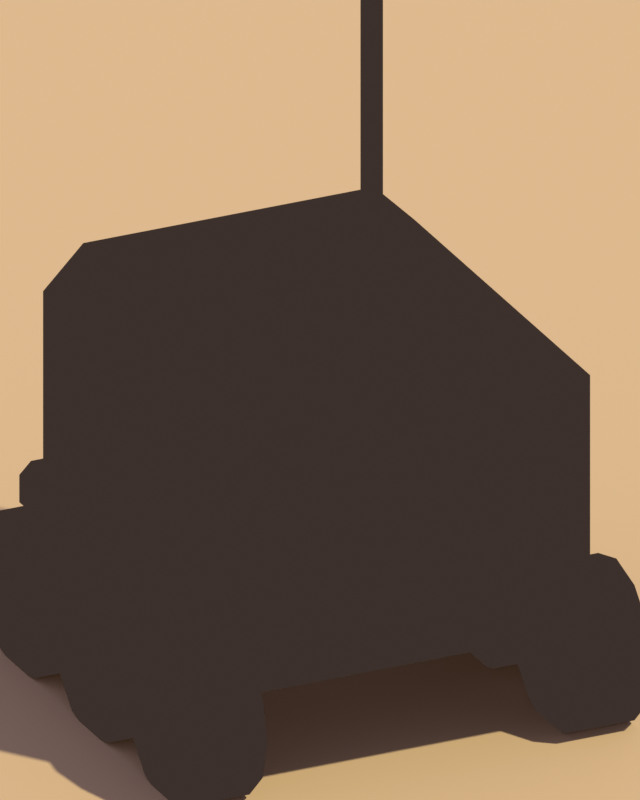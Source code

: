 # Source: era5_delivery_robot.blend  (saved by Blender 5.2.45; exported with 4.5.12 LTS)
import bpy
from mathutils import Matrix  # noqa: F401  (used for matrix-valued properties, if any)

bpy.ops.wm.read_factory_settings(use_empty=True)
scene = bpy.context.scene
scene.name = 'Scene'

# ---- collections
col_studio = bpy.data.collections.new('studio'); scene.collection.children.link(col_studio)
col_era5_delivery_robot = bpy.data.collections.new('era5_delivery_robot'); scene.collection.children.link(col_era5_delivery_robot)

# ---- materials (node trees are filled in below, after node groups)
mat_studio_sand = bpy.data.materials.new('studio_sand')
mat_pc_robot_white = bpy.data.materials.new('pc_robot_white')
mat_pc_robot_white.diffuse_color = (0.8469, 0.8228, 0.7605, 1.0)
mat_pc_robot_orange = bpy.data.materials.new('pc_robot_orange')
mat_pc_robot_orange.diffuse_color = (0.7682, 0.3231, 0.02519, 1.0)
mat_pc_screen = bpy.data.materials.new('pc_screen')
mat_pc_screen.diffuse_color = (0.02732, 0.04231, 0.0648, 1.0)
mat_pc_charcoal = bpy.data.materials.new('pc_charcoal')
mat_pc_charcoal.diffuse_color = (0.04231, 0.04231, 0.04817, 1.0)
mat_pc_rubber = bpy.data.materials.new('pc_rubber')
mat_pc_rubber.diffuse_color = (0.02416, 0.02416, 0.02732, 1.0)
mat_pc_outline = bpy.data.materials.new('pc_outline')
mat_pc_outline.use_backface_culling = True
mat_pc_outline.diffuse_color = (0.045, 0.03, 0.025, 1.0)

# ---- material node trees
mat_studio_sand.use_nodes = True; mat_studio_sand.node_tree.nodes.clear()
_N = mat_studio_sand.node_tree.nodes; _L = mat_studio_sand.node_tree.links
n0 = _N.new('ShaderNodeBsdfPrincipled'); n0.name = 'Principled BSDF'; n0.location = (-200, 100)
n0.inputs[0].default_value = (0.62, 0.44, 0.2, 1.0)
n0.inputs[2].default_value = 1.0
n0.inputs[10].default_value = 0.005
n1 = _N.new('ShaderNodeOutputMaterial'); n1.name = 'Material Output'; n1.location = (200, 100)
_L.new(n0.outputs[0], n1.inputs[0])
n1.is_active_output = True
mat_pc_robot_white.use_nodes = True; mat_pc_robot_white.node_tree.nodes.clear()
_N = mat_pc_robot_white.node_tree.nodes; _L = mat_pc_robot_white.node_tree.links
n0 = _N.new('ShaderNodeBsdfPrincipled'); n0.name = 'Principled BSDF'; n0.location = (-200, 100)
n0.inputs[0].default_value = (0.8469, 0.8228, 0.7605, 1.0)
n0.inputs[2].default_value = 1.0
n0.inputs[10].default_value = 0.005
n0.inputs[13].default_value = 0.0
n1 = _N.new('ShaderNodeOutputMaterial'); n1.name = 'Material Output'; n1.location = (200, 100)
_L.new(n0.outputs[0], n1.inputs[0])
n1.is_active_output = True
mat_pc_robot_orange.use_nodes = True; mat_pc_robot_orange.node_tree.nodes.clear()
_N = mat_pc_robot_orange.node_tree.nodes; _L = mat_pc_robot_orange.node_tree.links
n0 = _N.new('ShaderNodeBsdfPrincipled'); n0.name = 'Principled BSDF'; n0.location = (-200, 100)
n0.inputs[0].default_value = (0.7682, 0.3231, 0.02519, 1.0)
n0.inputs[2].default_value = 1.0
n0.inputs[10].default_value = 0.005
n0.inputs[13].default_value = 0.0
n1 = _N.new('ShaderNodeOutputMaterial'); n1.name = 'Material Output'; n1.location = (200, 100)
_L.new(n0.outputs[0], n1.inputs[0])
n1.is_active_output = True
mat_pc_screen.use_nodes = True; mat_pc_screen.node_tree.nodes.clear()
_N = mat_pc_screen.node_tree.nodes; _L = mat_pc_screen.node_tree.links
n0 = _N.new('ShaderNodeBsdfPrincipled'); n0.name = 'Principled BSDF'; n0.location = (-200, 100)
n0.inputs[0].default_value = (0.02732, 0.04231, 0.0648, 1.0)
n0.inputs[2].default_value = 1.0
n0.inputs[10].default_value = 0.005
n0.inputs[13].default_value = 0.0
n1 = _N.new('ShaderNodeOutputMaterial'); n1.name = 'Material Output'; n1.location = (200, 100)
_L.new(n0.outputs[0], n1.inputs[0])
n1.is_active_output = True
mat_pc_charcoal.use_nodes = True; mat_pc_charcoal.node_tree.nodes.clear()
_N = mat_pc_charcoal.node_tree.nodes; _L = mat_pc_charcoal.node_tree.links
n0 = _N.new('ShaderNodeBsdfPrincipled'); n0.name = 'Principled BSDF'; n0.location = (-200, 100)
n0.inputs[0].default_value = (0.04231, 0.04231, 0.04817, 1.0)
n0.inputs[2].default_value = 1.0
n0.inputs[10].default_value = 0.005
n0.inputs[13].default_value = 0.0
n1 = _N.new('ShaderNodeOutputMaterial'); n1.name = 'Material Output'; n1.location = (200, 100)
_L.new(n0.outputs[0], n1.inputs[0])
n1.is_active_output = True
mat_pc_rubber.use_nodes = True; mat_pc_rubber.node_tree.nodes.clear()
_N = mat_pc_rubber.node_tree.nodes; _L = mat_pc_rubber.node_tree.links
n0 = _N.new('ShaderNodeBsdfPrincipled'); n0.name = 'Principled BSDF'; n0.location = (-200, 100)
n0.inputs[0].default_value = (0.02416, 0.02416, 0.02732, 1.0)
n0.inputs[2].default_value = 1.0
n0.inputs[10].default_value = 0.005
n0.inputs[13].default_value = 0.0
n1 = _N.new('ShaderNodeOutputMaterial'); n1.name = 'Material Output'; n1.location = (200, 100)
_L.new(n0.outputs[0], n1.inputs[0])
n1.is_active_output = True
mat_pc_outline.use_nodes = True; mat_pc_outline.node_tree.nodes.clear()
_N = mat_pc_outline.node_tree.nodes; _L = mat_pc_outline.node_tree.links
n0 = _N.new('ShaderNodeOutputMaterial'); n0.name = 'Material Output'; n0.location = (0, 0)
n1 = _N.new('ShaderNodeEmission'); n1.name = 'Emission'; n1.location = (0, 0)
n1.inputs[0].default_value = (0.045, 0.03, 0.025, 1.0)
_L.new(n1.outputs[0], n0.inputs[0])
n0.is_active_output = True

# ---- world
world_world = bpy.data.worlds.new('world'); scene.world = world_world
world_world.use_nodes = True; world_world.node_tree.nodes.clear()
_N = world_world.node_tree.nodes; _L = world_world.node_tree.links
n0 = _N.new('ShaderNodeBackground'); n0.name = 'Background'; n0.location = (-200, 100)
n0.inputs[0].default_value = (0.4, 0.36, 0.66, 1.0)
n0.inputs[1].default_value = 0.9
n1 = _N.new('ShaderNodeOutputWorld'); n1.name = 'World Output'; n1.location = (200, 100)
_L.new(n0.outputs[0], n1.inputs[0])
n1.is_active_output = True

# ---- cameras
cam_camera = bpy.data.cameras.new('camera')
cam_camera.type = 'ORTHO'
cam_camera.clip_end = 100.0
cam_camera.ortho_scale = 1.017

# ---- lights
light_sun = bpy.data.lights.new('sun', 'SUN')
light_sun.color = (1.0, 0.93, 0.82)
light_sun.angle = 0.02618
light_sun.energy = 3.2

# ---- meshes
me_ground = bpy.data.meshes.new('ground')
me_ground.from_pydata([(-30.0, -30.0, 0.0), (30.0, -30.0, 0.0), (30.0, 30.0, 0.0), (-30.0, 30.0, 0.0)], [], [(0, 1, 2, 3)])
me_ground.materials.append(mat_studio_sand)
me_ground.update()
me_prop_delivery_robot = bpy.data.meshes.new('prop_delivery_robot')
me_prop_delivery_robot.from_pydata([(-0.2, -0.26, 0.18), (-0.2, -0.31, 0.23), (-0.25, -0.26, 0.23), (-0.2, -0.31, 0.49), (-0.2, -0.26, 0.54), (-0.25, -0.26, 0.49), (-0.2, 0.26, 0.18), (-0.25, 0.26, 0.23), (-0.2, 0.31, 0.23), (-0.2, 0.26, 0.54), (-0.2, 0.31, 0.49), (-0.25, 0.26, 0.49), (0.2, -0.26, 0.18), (0.25, -0.26, 0.23), (0.2, -0.31, 0.23), (0.2, -0.26, 0.54), (0.2, -0.31, 0.49), (0.25, -0.26, 0.49), (0.2, 0.26, 0.18), (0.2, 0.31, 0.23), (0.25, 0.26, 0.23), (0.2, 0.26, 0.54), (0.25, 0.26, 0.49), (0.2, 0.31, 0.49), (-0.25, -0.31, 0.175), (-0.25, -0.32, 0.185), (-0.26, -0.31, 0.185), (-0.25, -0.32, 0.215), (-0.25, -0.31, 0.225), (-0.26, -0.31, 0.215), (-0.25, 0.31, 0.175), (-0.26, 0.31, 0.185), (-0.25, 0.32, 0.185), (-0.25, 0.31, 0.225), (-0.25, 0.32, 0.215), (-0.26, 0.31, 0.215), (0.25, -0.31, 0.175), (0.26, -0.31, 0.185), (0.25, -0.32, 0.185), (0.25, -0.31, 0.225), (0.25, -0.32, 0.215), (0.26, -0.31, 0.215), (0.25, 0.31, 0.175), (0.25, 0.32, 0.185), (0.26, 0.31, 0.185), (0.25, 0.31, 0.225), (0.26, 0.31, 0.215), (0.25, 0.32, 0.215), (-0.171, -0.316, 0.31), (-0.171, -0.325, 0.319), (-0.18, -0.316, 0.319), (-0.171, -0.325, 0.481), (-0.171, -0.316, 0.49), (-0.18, -0.316, 0.481), (-0.171, -0.314, 0.31), (-0.18, -0.314, 0.319), (-0.171, -0.305, 0.319), (-0.171, -0.314, 0.49), (-0.171, -0.305, 0.481), (-0.18, -0.314, 0.481), (0.171, -0.316, 0.31), (0.18, -0.316, 0.319), (0.171, -0.325, 0.319), (0.171, -0.316, 0.49), (0.171, -0.325, 0.481), (0.18, -0.316, 0.481), (0.171, -0.314, 0.31), (0.171, -0.305, 0.319), (0.18, -0.314, 0.319), (0.171, -0.314, 0.49), (0.18, -0.314, 0.481), (0.171, -0.305, 0.481), (-0.08, -0.325, 0.45), (-0.08, -0.3197, 0.4443), (-0.08, -0.3197, 0.3957), (-0.08, -0.325, 0.39), (-0.06753, -0.3213, 0.4443), (-0.05983, -0.3189, 0.4293), (-0.05983, -0.3189, 0.4107), (-0.06753, -0.3213, 0.3957), (-0.06237, -0.325, 0.4443), (-0.05147, -0.325, 0.4293), (-0.05147, -0.325, 0.4107), (-0.06237, -0.325, 0.3957), (-0.06753, -0.3287, 0.4443), (-0.05983, -0.3311, 0.4293), (-0.05983, -0.3311, 0.4107), (-0.06753, -0.3287, 0.3957), (-0.08, -0.3303, 0.4443), (-0.08, -0.3336, 0.4293), (-0.08, -0.3336, 0.4107), (-0.08, -0.3303, 0.3957), (-0.09247, -0.3287, 0.4443), (-0.1002, -0.3311, 0.4293), (-0.1002, -0.3311, 0.4107), (-0.09247, -0.3287, 0.3957), (-0.09763, -0.325, 0.4443), (-0.1085, -0.325, 0.4293), (-0.1085, -0.325, 0.4107), (-0.09763, -0.325, 0.3957), (-0.09247, -0.3213, 0.4443), (-0.1002, -0.3189, 0.4293), (-0.1002, -0.3189, 0.4107), (-0.09247, -0.3213, 0.3957), (-0.08, -0.3164, 0.4293), (-0.08, -0.3164, 0.4107), (0.08, -0.325, 0.45), (0.08, -0.3197, 0.4443), (0.08, -0.3197, 0.3957), (0.08, -0.325, 0.39), (0.09247, -0.3213, 0.4443), (0.1002, -0.3189, 0.4293), (0.1002, -0.3189, 0.4107), (0.09247, -0.3213, 0.3957), (0.09763, -0.325, 0.4443), (0.1085, -0.325, 0.4293), (0.1085, -0.325, 0.4107), (0.09763, -0.325, 0.3957), (0.09247, -0.3287, 0.4443), (0.1002, -0.3311, 0.4293), (0.1002, -0.3311, 0.4107), (0.09247, -0.3287, 0.3957), (0.08, -0.3303, 0.4443), (0.08, -0.3336, 0.4293), (0.08, -0.3336, 0.4107), (0.08, -0.3303, 0.3957), (0.06753, -0.3287, 0.4443), (0.05983, -0.3311, 0.4293), (0.05983, -0.3311, 0.4107), (0.06753, -0.3287, 0.3957), (0.06237, -0.325, 0.4443), (0.05147, -0.325, 0.4293), (0.05147, -0.325, 0.4107), (0.06237, -0.325, 0.3957), (0.06753, -0.3213, 0.4443), (0.05983, -0.3189, 0.4293), (0.05983, -0.3189, 0.4107), (0.06753, -0.3213, 0.3957), (0.08, -0.3164, 0.4293), (0.08, -0.3164, 0.4107), (0.0, 0.14, 0.545), (0.0, 0.14, 0.595), (0.02351, 0.1324, 0.545), (0.02351, 0.1324, 0.595), (0.03804, 0.1124, 0.545), (0.03804, 0.1124, 0.595), (0.03804, 0.08764, 0.545), (0.03804, 0.08764, 0.595), (0.02351, 0.06764, 0.545), (0.02351, 0.06764, 0.595), (0.0, 0.06, 0.545), (0.0, 0.06, 0.595), (-0.02351, 0.06764, 0.545), (-0.02351, 0.06764, 0.595), (-0.03804, 0.08764, 0.545), (-0.03804, 0.08764, 0.595), (-0.03804, 0.1124, 0.545), (-0.03804, 0.1124, 0.595), (-0.02351, 0.1324, 0.545), (-0.02351, 0.1324, 0.595), (0.18, 0.226, 0.53), (0.18, 0.226, 0.83), (0.186, 0.22, 0.53), (0.186, 0.22, 0.83), (0.18, 0.214, 0.53), (0.18, 0.214, 0.83), (0.174, 0.22, 0.53), (0.174, 0.22, 0.83), (-0.31, -0.12, 0.1), (-0.23, -0.12, 0.1), (-0.31, -0.1334, 0.05), (-0.23, -0.1334, 0.05), (-0.31, -0.17, 0.0134), (-0.23, -0.17, 0.0134), (-0.31, -0.22, 0.0), (-0.23, -0.22, 0.0), (-0.31, -0.27, 0.0134), (-0.23, -0.27, 0.0134), (-0.31, -0.3066, 0.05), (-0.23, -0.3066, 0.05), (-0.31, -0.32, 0.1), (-0.23, -0.32, 0.1), (-0.31, -0.3066, 0.15), (-0.23, -0.3066, 0.15), (-0.31, -0.27, 0.1866), (-0.23, -0.27, 0.1866), (-0.31, -0.22, 0.2), (-0.23, -0.22, 0.2), (-0.31, -0.17, 0.1866), (-0.23, -0.17, 0.1866), (-0.31, -0.1334, 0.15), (-0.23, -0.1334, 0.15), (-0.3125, -0.165, 0.1), (-0.2275, -0.165, 0.1), (-0.3125, -0.1755, 0.06767), (-0.2275, -0.1755, 0.06767), (-0.3125, -0.203, 0.04769), (-0.2275, -0.203, 0.04769), (-0.3125, -0.237, 0.04769), (-0.2275, -0.237, 0.04769), (-0.3125, -0.2645, 0.06767), (-0.2275, -0.2645, 0.06767), (-0.3125, -0.275, 0.1), (-0.2275, -0.275, 0.1), (-0.3125, -0.2645, 0.1323), (-0.2275, -0.2645, 0.1323), (-0.3125, -0.237, 0.1523), (-0.2275, -0.237, 0.1523), (-0.3125, -0.203, 0.1523), (-0.2275, -0.203, 0.1523), (-0.3125, -0.1755, 0.1323), (-0.2275, -0.1755, 0.1323), (-0.31, 0.1, 0.1), (-0.23, 0.1, 0.1), (-0.31, 0.0866, 0.05), (-0.23, 0.0866, 0.05), (-0.31, 0.05, 0.0134), (-0.23, 0.05, 0.0134), (-0.31, 0.0, 0.0), (-0.23, 0.0, 0.0), (-0.31, -0.05, 0.0134), (-0.23, -0.05, 0.0134), (-0.31, -0.0866, 0.05), (-0.23, -0.0866, 0.05), (-0.31, -0.1, 0.1), (-0.23, -0.1, 0.1), (-0.31, -0.0866, 0.15), (-0.23, -0.0866, 0.15), (-0.31, -0.05, 0.1866), (-0.23, -0.05, 0.1866), (-0.31, 0.0, 0.2), (-0.23, 0.0, 0.2), (-0.31, 0.05, 0.1866), (-0.23, 0.05, 0.1866), (-0.31, 0.0866, 0.15), (-0.23, 0.0866, 0.15), (-0.3125, 0.055, 0.1), (-0.2275, 0.055, 0.1), (-0.3125, 0.0445, 0.06767), (-0.2275, 0.0445, 0.06767), (-0.3125, 0.017, 0.04769), (-0.2275, 0.017, 0.04769), (-0.3125, -0.017, 0.04769), (-0.2275, -0.017, 0.04769), (-0.3125, -0.0445, 0.06767), (-0.2275, -0.0445, 0.06767), (-0.3125, -0.055, 0.1), (-0.2275, -0.055, 0.1), (-0.3125, -0.0445, 0.1323), (-0.2275, -0.0445, 0.1323), (-0.3125, -0.017, 0.1523), (-0.2275, -0.017, 0.1523), (-0.3125, 0.017, 0.1523), (-0.2275, 0.017, 0.1523), (-0.3125, 0.0445, 0.1323), (-0.2275, 0.0445, 0.1323), (-0.31, 0.32, 0.1), (-0.23, 0.32, 0.1), (-0.31, 0.3066, 0.05), (-0.23, 0.3066, 0.05), (-0.31, 0.27, 0.0134), (-0.23, 0.27, 0.0134), (-0.31, 0.22, 0.0), (-0.23, 0.22, 0.0), (-0.31, 0.17, 0.0134), (-0.23, 0.17, 0.0134), (-0.31, 0.1334, 0.05), (-0.23, 0.1334, 0.05), (-0.31, 0.12, 0.1), (-0.23, 0.12, 0.1), (-0.31, 0.1334, 0.15), (-0.23, 0.1334, 0.15), (-0.31, 0.17, 0.1866), (-0.23, 0.17, 0.1866), (-0.31, 0.22, 0.2), (-0.23, 0.22, 0.2), (-0.31, 0.27, 0.1866), (-0.23, 0.27, 0.1866), (-0.31, 0.3066, 0.15), (-0.23, 0.3066, 0.15), (-0.3125, 0.275, 0.1), (-0.2275, 0.275, 0.1), (-0.3125, 0.2645, 0.06767), (-0.2275, 0.2645, 0.06767), (-0.3125, 0.237, 0.04769), (-0.2275, 0.237, 0.04769), (-0.3125, 0.203, 0.04769), (-0.2275, 0.203, 0.04769), (-0.3125, 0.1755, 0.06767), (-0.2275, 0.1755, 0.06767), (-0.3125, 0.165, 0.1), (-0.2275, 0.165, 0.1), (-0.3125, 0.1755, 0.1323), (-0.2275, 0.1755, 0.1323), (-0.3125, 0.203, 0.1523), (-0.2275, 0.203, 0.1523), (-0.3125, 0.237, 0.1523), (-0.2275, 0.237, 0.1523), (-0.3125, 0.2645, 0.1323), (-0.2275, 0.2645, 0.1323), (0.23, -0.12, 0.1), (0.31, -0.12, 0.1), (0.23, -0.1334, 0.05), (0.31, -0.1334, 0.05), (0.23, -0.17, 0.0134), (0.31, -0.17, 0.0134), (0.23, -0.22, 0.0), (0.31, -0.22, 0.0), (0.23, -0.27, 0.0134), (0.31, -0.27, 0.0134), (0.23, -0.3066, 0.05), (0.31, -0.3066, 0.05), (0.23, -0.32, 0.1), (0.31, -0.32, 0.1), (0.23, -0.3066, 0.15), (0.31, -0.3066, 0.15), (0.23, -0.27, 0.1866), (0.31, -0.27, 0.1866), (0.23, -0.22, 0.2), (0.31, -0.22, 0.2), (0.23, -0.17, 0.1866), (0.31, -0.17, 0.1866), (0.23, -0.1334, 0.15), (0.31, -0.1334, 0.15), (0.2275, -0.165, 0.1), (0.3125, -0.165, 0.1), (0.2275, -0.1755, 0.06767), (0.3125, -0.1755, 0.06767), (0.2275, -0.203, 0.04769), (0.3125, -0.203, 0.04769), (0.2275, -0.237, 0.04769), (0.3125, -0.237, 0.04769), (0.2275, -0.2645, 0.06767), (0.3125, -0.2645, 0.06767), (0.2275, -0.275, 0.1), (0.3125, -0.275, 0.1), (0.2275, -0.2645, 0.1323), (0.3125, -0.2645, 0.1323), (0.2275, -0.237, 0.1523), (0.3125, -0.237, 0.1523), (0.2275, -0.203, 0.1523), (0.3125, -0.203, 0.1523), (0.2275, -0.1755, 0.1323), (0.3125, -0.1755, 0.1323), (0.23, 0.1, 0.1), (0.31, 0.1, 0.1), (0.23, 0.0866, 0.05), (0.31, 0.0866, 0.05), (0.23, 0.05, 0.0134), (0.31, 0.05, 0.0134), (0.23, 0.0, 0.0), (0.31, 0.0, 0.0), (0.23, -0.05, 0.0134), (0.31, -0.05, 0.0134), (0.23, -0.0866, 0.05), (0.31, -0.0866, 0.05), (0.23, -0.1, 0.1), (0.31, -0.1, 0.1), (0.23, -0.0866, 0.15), (0.31, -0.0866, 0.15), (0.23, -0.05, 0.1866), (0.31, -0.05, 0.1866), (0.23, 0.0, 0.2), (0.31, 0.0, 0.2), (0.23, 0.05, 0.1866), (0.31, 0.05, 0.1866), (0.23, 0.0866, 0.15), (0.31, 0.0866, 0.15), (0.2275, 0.055, 0.1), (0.3125, 0.055, 0.1), (0.2275, 0.0445, 0.06767), (0.3125, 0.0445, 0.06767), (0.2275, 0.017, 0.04769), (0.3125, 0.017, 0.04769), (0.2275, -0.017, 0.04769), (0.3125, -0.017, 0.04769), (0.2275, -0.0445, 0.06767), (0.3125, -0.0445, 0.06767), (0.2275, -0.055, 0.1), (0.3125, -0.055, 0.1), (0.2275, -0.0445, 0.1323), (0.3125, -0.0445, 0.1323), (0.2275, -0.017, 0.1523), (0.3125, -0.017, 0.1523), (0.2275, 0.017, 0.1523), (0.3125, 0.017, 0.1523), (0.2275, 0.0445, 0.1323), (0.3125, 0.0445, 0.1323), (0.23, 0.32, 0.1), (0.31, 0.32, 0.1), (0.23, 0.3066, 0.05), (0.31, 0.3066, 0.05), (0.23, 0.27, 0.0134), (0.31, 0.27, 0.0134), (0.23, 0.22, 0.0), (0.31, 0.22, 0.0), (0.23, 0.17, 0.0134), (0.31, 0.17, 0.0134), (0.23, 0.1334, 0.05), (0.31, 0.1334, 0.05), (0.23, 0.12, 0.1), (0.31, 0.12, 0.1), (0.23, 0.1334, 0.15), (0.31, 0.1334, 0.15), (0.23, 0.17, 0.1866), (0.31, 0.17, 0.1866), (0.23, 0.22, 0.2), (0.31, 0.22, 0.2), (0.23, 0.27, 0.1866), (0.31, 0.27, 0.1866), (0.23, 0.3066, 0.15), (0.31, 0.3066, 0.15), (0.2275, 0.275, 0.1), (0.3125, 0.275, 0.1), (0.2275, 0.2645, 0.06767), (0.3125, 0.2645, 0.06767), (0.2275, 0.237, 0.04769), (0.3125, 0.237, 0.04769), (0.2275, 0.203, 0.04769), (0.3125, 0.203, 0.04769), (0.2275, 0.1755, 0.06767), (0.3125, 0.1755, 0.06767), (0.2275, 0.165, 0.1), (0.3125, 0.165, 0.1), (0.2275, 0.1755, 0.1323), (0.3125, 0.1755, 0.1323), (0.2275, 0.203, 0.1523), (0.3125, 0.203, 0.1523), (0.2275, 0.237, 0.1523), (0.3125, 0.237, 0.1523), (0.2275, 0.2645, 0.1323), (0.3125, 0.2645, 0.1323)], [], [(0, 1, 2), (3, 4, 5), (6, 7, 8), (9, 10, 11), (12, 13, 14), (15, 16, 17), (18, 19, 20), (21, 22, 23), (6, 0, 2, 7), (1, 3, 5, 2), (4, 9, 11, 5), (10, 8, 7, 11), (18, 6, 8, 19), (9, 21, 23, 10), (22, 20, 19, 23), (12, 18, 20, 13), (21, 15, 17, 22), (16, 14, 13, 17), (0, 12, 14, 1), (15, 4, 3, 16), (6, 18, 12, 0), (2, 5, 11, 7), (14, 16, 3, 1), (21, 9, 4, 15), (8, 10, 23, 19), (20, 22, 17, 13), (24, 25, 26), (27, 28, 29), (30, 31, 32), (33, 34, 35), (36, 37, 38), (39, 40, 41), (42, 43, 44), (45, 46, 47), (30, 24, 26, 31), (25, 27, 29, 26), (28, 33, 35, 29), (34, 32, 31, 35), (42, 30, 32, 43), (33, 45, 47, 34), (46, 44, 43, 47), (36, 42, 44, 37), (45, 39, 41, 46), (40, 38, 37, 41), (24, 36, 38, 25), (39, 28, 27, 40), (30, 42, 36, 24), (26, 29, 35, 31), (38, 40, 27, 25), (45, 33, 28, 39), (32, 34, 47, 43), (44, 46, 41, 37), (48, 49, 50), (51, 52, 53), (54, 55, 56), (57, 58, 59), (60, 61, 62), (63, 64, 65), (66, 67, 68), (69, 70, 71), (54, 48, 50, 55), (49, 51, 53, 50), (52, 57, 59, 53), (58, 56, 55, 59), (66, 54, 56, 67), (57, 69, 71, 58), (70, 68, 67, 71), (60, 66, 68, 61), (69, 63, 65, 70), (64, 62, 61, 65), (48, 60, 62, 49), (63, 52, 51, 64), (54, 66, 60, 48), (50, 53, 59, 55), (62, 64, 51, 49), (69, 57, 52, 63), (56, 58, 71, 67), (68, 70, 65, 61), (105, 104, 77, 78), (73, 72, 76), (74, 105, 78, 79), (104, 73, 76, 77), (75, 74, 79), (75, 79, 83), (78, 77, 81, 82), (76, 72, 80), (79, 78, 82, 83), (77, 76, 80, 81), (75, 83, 87), (82, 81, 85, 86), (80, 72, 84), (83, 82, 86, 87), (81, 80, 84, 85), (75, 87, 91), (86, 85, 89, 90), (84, 72, 88), (87, 86, 90, 91), (85, 84, 88, 89), (75, 91, 95), (90, 89, 93, 94), (88, 72, 92), (91, 90, 94, 95), (89, 88, 92, 93), (75, 95, 99), (94, 93, 97, 98), (92, 72, 96), (95, 94, 98, 99), (93, 92, 96, 97), (75, 99, 103), (98, 97, 101, 102), (96, 72, 100), (99, 98, 102, 103), (97, 96, 100, 101), (75, 103, 74), (102, 101, 104, 105), (100, 72, 73), (103, 102, 105, 74), (101, 100, 73, 104), (108, 139, 112, 113), (138, 107, 110, 111), (109, 108, 113), (139, 138, 111, 112), (107, 106, 110), (112, 111, 115, 116), (110, 106, 114), (113, 112, 116, 117), (111, 110, 114, 115), (109, 113, 117), (116, 115, 119, 120), (114, 106, 118), (117, 116, 120, 121), (115, 114, 118, 119), (109, 117, 121), (120, 119, 123, 124), (118, 106, 122), (121, 120, 124, 125), (119, 118, 122, 123), (109, 121, 125), (124, 123, 127, 128), (122, 106, 126), (125, 124, 128, 129), (123, 122, 126, 127), (109, 125, 129), (128, 127, 131, 132), (126, 106, 130), (129, 128, 132, 133), (127, 126, 130, 131), (109, 129, 133), (132, 131, 135, 136), (130, 106, 134), (133, 132, 136, 137), (131, 130, 134, 135), (109, 133, 137), (136, 135, 138, 139), (134, 106, 107), (137, 136, 139, 108), (135, 134, 107, 138), (109, 137, 108), (140, 141, 143, 142), (142, 143, 145, 144), (144, 145, 147, 146), (146, 147, 149, 148), (148, 149, 151, 150), (150, 151, 153, 152), (152, 153, 155, 154), (154, 155, 157, 156), (143, 141, 159, 157, 155, 153, 151, 149, 147, 145), (156, 157, 159, 158), (158, 159, 141, 140), (140, 142, 144, 146, 148, 150, 152, 154, 156, 158), (160, 161, 163, 162), (162, 163, 165, 164), (163, 161, 167, 165), (164, 165, 167, 166), (166, 167, 161, 160), (160, 162, 164, 166), (168, 169, 171, 170), (170, 171, 173, 172), (172, 173, 175, 174), (174, 175, 177, 176), (176, 177, 179, 178), (178, 179, 181, 180), (180, 181, 183, 182), (182, 183, 185, 184), (184, 185, 187, 186), (186, 187, 189, 188), (171, 169, 191, 189, 187, 185, 183, 181, 179, 177, 175, 173), (188, 189, 191, 190), (190, 191, 169, 168), (168, 170, 172, 174, 176, 178, 180, 182, 184, 186, 188, 190), (192, 193, 195, 194), (194, 195, 197, 196), (196, 197, 199, 198), (198, 199, 201, 200), (200, 201, 203, 202), (202, 203, 205, 204), (204, 205, 207, 206), (206, 207, 209, 208), (195, 193, 211, 209, 207, 205, 203, 201, 199, 197), (208, 209, 211, 210), (210, 211, 193, 192), (192, 194, 196, 198, 200, 202, 204, 206, 208, 210), (212, 213, 215, 214), (214, 215, 217, 216), (216, 217, 219, 218), (218, 219, 221, 220), (220, 221, 223, 222), (222, 223, 225, 224), (224, 225, 227, 226), (226, 227, 229, 228), (228, 229, 231, 230), (230, 231, 233, 232), (215, 213, 235, 233, 231, 229, 227, 225, 223, 221, 219, 217), (232, 233, 235, 234), (234, 235, 213, 212), (212, 214, 216, 218, 220, 222, 224, 226, 228, 230, 232, 234), (236, 237, 239, 238), (238, 239, 241, 240), (240, 241, 243, 242), (242, 243, 245, 244), (244, 245, 247, 246), (246, 247, 249, 248), (248, 249, 251, 250), (250, 251, 253, 252), (239, 237, 255, 253, 251, 249, 247, 245, 243, 241), (252, 253, 255, 254), (254, 255, 237, 236), (236, 238, 240, 242, 244, 246, 248, 250, 252, 254), (256, 257, 259, 258), (258, 259, 261, 260), (260, 261, 263, 262), (262, 263, 265, 264), (264, 265, 267, 266), (266, 267, 269, 268), (268, 269, 271, 270), (270, 271, 273, 272), (272, 273, 275, 274), (274, 275, 277, 276), (259, 257, 279, 277, 275, 273, 271, 269, 267, 265, 263, 261), (276, 277, 279, 278), (278, 279, 257, 256), (256, 258, 260, 262, 264, 266, 268, 270, 272, 274, 276, 278), (280, 281, 283, 282), (282, 283, 285, 284), (284, 285, 287, 286), (286, 287, 289, 288), (288, 289, 291, 290), (290, 291, 293, 292), (292, 293, 295, 294), (294, 295, 297, 296), (283, 281, 299, 297, 295, 293, 291, 289, 287, 285), (296, 297, 299, 298), (298, 299, 281, 280), (280, 282, 284, 286, 288, 290, 292, 294, 296, 298), (300, 301, 303, 302), (302, 303, 305, 304), (304, 305, 307, 306), (306, 307, 309, 308), (308, 309, 311, 310), (310, 311, 313, 312), (312, 313, 315, 314), (314, 315, 317, 316), (316, 317, 319, 318), (318, 319, 321, 320), (303, 301, 323, 321, 319, 317, 315, 313, 311, 309, 307, 305), (320, 321, 323, 322), (322, 323, 301, 300), (300, 302, 304, 306, 308, 310, 312, 314, 316, 318, 320, 322), (324, 325, 327, 326), (326, 327, 329, 328), (328, 329, 331, 330), (330, 331, 333, 332), (332, 333, 335, 334), (334, 335, 337, 336), (336, 337, 339, 338), (338, 339, 341, 340), (327, 325, 343, 341, 339, 337, 335, 333, 331, 329), (340, 341, 343, 342), (342, 343, 325, 324), (324, 326, 328, 330, 332, 334, 336, 338, 340, 342), (344, 345, 347, 346), (346, 347, 349, 348), (348, 349, 351, 350), (350, 351, 353, 352), (352, 353, 355, 354), (354, 355, 357, 356), (356, 357, 359, 358), (358, 359, 361, 360), (360, 361, 363, 362), (362, 363, 365, 364), (347, 345, 367, 365, 363, 361, 359, 357, 355, 353, 351, 349), (364, 365, 367, 366), (366, 367, 345, 344), (344, 346, 348, 350, 352, 354, 356, 358, 360, 362, 364, 366), (368, 369, 371, 370), (370, 371, 373, 372), (372, 373, 375, 374), (374, 375, 377, 376), (376, 377, 379, 378), (378, 379, 381, 380), (380, 381, 383, 382), (382, 383, 385, 384), (371, 369, 387, 385, 383, 381, 379, 377, 375, 373), (384, 385, 387, 386), (386, 387, 369, 368), (368, 370, 372, 374, 376, 378, 380, 382, 384, 386), (388, 389, 391, 390), (390, 391, 393, 392), (392, 393, 395, 394), (394, 395, 397, 396), (396, 397, 399, 398), (398, 399, 401, 400), (400, 401, 403, 402), (402, 403, 405, 404), (404, 405, 407, 406), (406, 407, 409, 408), (391, 389, 411, 409, 407, 405, 403, 401, 399, 397, 395, 393), (408, 409, 411, 410), (410, 411, 389, 388), (388, 390, 392, 394, 396, 398, 400, 402, 404, 406, 408, 410), (412, 413, 415, 414), (414, 415, 417, 416), (416, 417, 419, 418), (418, 419, 421, 420), (420, 421, 423, 422), (422, 423, 425, 424), (424, 425, 427, 426), (426, 427, 429, 428), (415, 413, 431, 429, 427, 425, 423, 421, 419, 417), (428, 429, 431, 430), (430, 431, 413, 412), (412, 414, 416, 418, 420, 422, 424, 426, 428, 430)])
me_prop_delivery_robot.polygons.foreach_set('use_smooth', [0, 0, 0, 0, 0, 0, 0, 0, 0, 0, 0, 0, 0, 0, 0, 0, 0, 0, 0, 0, 0, 0, 0, 0, 0, 0, 0, 0, 0, 0, 0, 0, 0, 0, 0, 0, 0, 0, 0, 0, 0, 0, 0, 0, 0, 0, 0, 0, 0, 0, 0, 0, 0, 0, 0, 0, 0, 0, 0, 0, 0, 0, 0, 0, 0, 0, 0, 0, 0, 0, 0, 0, 0, 0, 0, 0, 0, 0, 1, 1, 1, 1, 1, 1, 1, 1, 1, 1, 1, 1, 1, 1, 1, 1, 1, 1, 1, 1, 1, 1, 1, 1, 1, 1, 1, 1, 1, 1, 1, 1, 1, 1, 1, 1, 1, 1, 1, 1, 1, 1, 1, 1, 1, 1, 1, 1, 1, 1, 1, 1, 1, 1, 1, 1, 1, 1, 1, 1, 1, 1, 1, 1, 1, 1, 1, 1, 1, 1, 1, 1, 1, 1, 1, 1, 1, 1, 1, 1, 1, 1, 1, 1, 1, 1, 1, 1, 1, 1, 1, 1, 1, 1, 1, 1, 1, 1, 1, 1, 1, 1, 1, 1, 1, 1, 1, 1, 1, 1, 1, 1, 1, 1, 1, 1, 1, 1, 1, 1, 1, 1, 1, 1, 1, 1, 1, 1, 1, 1, 1, 1, 1, 1, 1, 1, 1, 1, 1, 1, 1, 1, 1, 1, 1, 1, 1, 1, 1, 1, 1, 1, 1, 1, 1, 1, 1, 1, 1, 1, 1, 1, 1, 1, 1, 1, 1, 1, 1, 1, 1, 1, 1, 1, 1, 1, 1, 1, 1, 1, 1, 1, 1, 1, 1, 1, 1, 1, 1, 1, 1, 1, 1, 1, 1, 1, 1, 1, 1, 1, 1, 1, 1, 1, 1, 1, 1, 1, 1, 1, 1, 1, 1, 1, 1, 1, 1, 1, 1, 1, 1, 1, 1, 1, 1, 1, 1, 1, 1, 1, 1, 1, 1, 1, 1, 1, 1, 1, 1, 1, 1, 1, 1, 1, 1, 1, 1, 1, 1, 1, 1, 1, 1, 1])
me_prop_delivery_robot.polygons.foreach_set('material_index', [0, 0, 0, 0, 0, 0, 0, 0, 0, 0, 0, 0, 0, 0, 0, 0, 0, 0, 0, 0, 0, 0, 0, 0, 0, 0, 1, 1, 1, 1, 1, 1, 1, 1, 1, 1, 1, 1, 1, 1, 1, 1, 1, 1, 1, 1, 1, 1, 1, 1, 1, 1, 2, 2, 2, 2, 2, 2, 2, 2, 2, 2, 2, 2, 2, 2, 2, 2, 2, 2, 2, 2, 2, 2, 2, 2, 2, 2, 1, 1, 1, 1, 1, 1, 1, 1, 1, 1, 1, 1, 1, 1, 1, 1, 1, 1, 1, 1, 1, 1, 1, 1, 1, 1, 1, 1, 1, 1, 1, 1, 1, 1, 1, 1, 1, 1, 1, 1, 1, 1, 1, 1, 1, 1, 1, 1, 1, 1, 1, 1, 1, 1, 1, 1, 1, 1, 1, 1, 1, 1, 1, 1, 1, 1, 1, 1, 1, 1, 1, 1, 1, 1, 1, 1, 1, 1, 1, 1, 1, 1, 1, 1, 1, 1, 1, 1, 1, 1, 1, 1, 3, 3, 3, 3, 3, 3, 4, 4, 4, 4, 4, 4, 4, 4, 4, 4, 4, 4, 4, 4, 1, 1, 1, 1, 1, 1, 1, 1, 1, 1, 1, 1, 4, 4, 4, 4, 4, 4, 4, 4, 4, 4, 4, 4, 4, 4, 1, 1, 1, 1, 1, 1, 1, 1, 1, 1, 1, 1, 4, 4, 4, 4, 4, 4, 4, 4, 4, 4, 4, 4, 4, 4, 1, 1, 1, 1, 1, 1, 1, 1, 1, 1, 1, 1, 4, 4, 4, 4, 4, 4, 4, 4, 4, 4, 4, 4, 4, 4, 1, 1, 1, 1, 1, 1, 1, 1, 1, 1, 1, 1, 4, 4, 4, 4, 4, 4, 4, 4, 4, 4, 4, 4, 4, 4, 1, 1, 1, 1, 1, 1, 1, 1, 1, 1, 1, 1, 4, 4, 4, 4, 4, 4, 4, 4, 4, 4, 4, 4, 4, 4, 1, 1, 1, 1, 1, 1, 1, 1, 1, 1, 1, 1])
me_prop_delivery_robot.materials.append(mat_pc_robot_white)
me_prop_delivery_robot.materials.append(mat_pc_robot_orange)
me_prop_delivery_robot.materials.append(mat_pc_screen)
me_prop_delivery_robot.materials.append(mat_pc_charcoal)
me_prop_delivery_robot.materials.append(mat_pc_rubber)
me_prop_delivery_robot.materials.append(mat_pc_outline)
me_prop_delivery_robot.update()

# ---- objects
ob_camera = bpy.data.objects.new('camera', cam_camera)
ob_sun = bpy.data.objects.new('sun', light_sun)
ob_ground = bpy.data.objects.new('ground', me_ground)
ob_era5_delivery_robot = bpy.data.objects.new('era5_delivery_robot', None)
ob_prop_delivery_robot = bpy.data.objects.new('prop_delivery_robot', me_prop_delivery_robot)

# ---- transforms, parenting, visibility, modifiers, constraints
ob_camera.location = (-7.704, -16.52, 8.668)
ob_camera.rotation_euler = (1.145, 1.731e-08, -0.4366)
ob_sun.location = (0.0, 0.0, 0.0)
ob_sun.rotation_euler = (0.6397, -9.315e-09, 0.6327)
ob_ground.location = (0.0, 0.0, 0.0)
ob_era5_delivery_robot.location = (0.0, 0.0, 0.0)
ob_era5_delivery_robot.empty_display_size = 0.3
ob_prop_delivery_robot.parent = ob_era5_delivery_robot
ob_prop_delivery_robot.location = (0.0, 0.0, 0.0)
_m = ob_prop_delivery_robot.modifiers.new('Outline', 'SOLIDIFY')
_m.thickness = 0.012
_m.offset = 1.0
_m.material_offset = 5
_m.use_rim = False
_m.use_flip_normals = True

# ---- collection membership
col_studio.objects.link(ob_camera)
col_studio.objects.link(ob_sun)
col_studio.objects.link(ob_ground)
col_era5_delivery_robot.objects.link(ob_era5_delivery_robot)
col_era5_delivery_robot.objects.link(ob_prop_delivery_robot)

# ---- scene / render settings (as saved in the file)
scene.camera = ob_camera
scene.frame_start = 1; scene.frame_end = 250; scene.frame_set(1)
scene.render.engine = 'BLENDER_EEVEE_NEXT'
scene.render.resolution_x = 640
scene.render.resolution_y = 800
scene.render.bake_bias = 0.0
scene.render.bake_samples = 0
scene.render.compositor_device = 'GPU'
scene.eevee.taa_render_samples = 32
scene.eevee.use_volume_custom_range = False
scene.eevee.fast_gi_thickness_near = 0.1
scene.eevee.fast_gi_thickness_far = 0.0
scene.eevee.ray_tracing_options.screen_trace_thickness = 0.1
scene.view_settings.view_transform = 'Standard'
bpy.context.view_layer.update()
